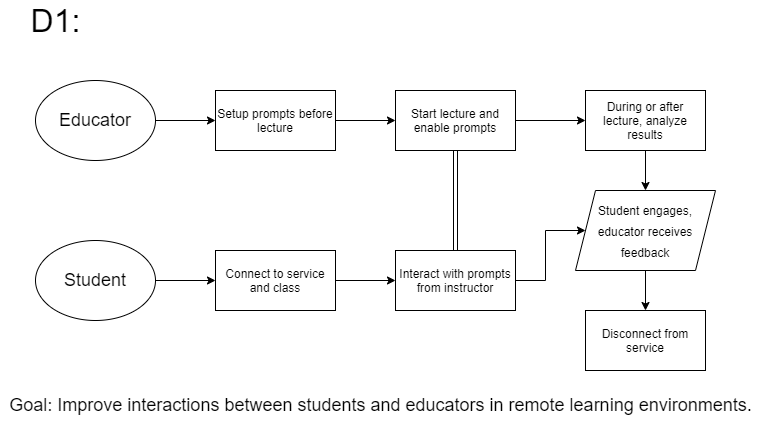

The diagram above was exported from draw.io. Its source (the exported page's mxGraphModel, read from the mxfile embedded in the PNG):
<mxGraphModel dx="1422" dy="705" grid="1" gridSize="10" guides="1" tooltips="1" connect="1" arrows="1" fold="1" page="1" pageScale="1" pageWidth="850" pageHeight="1100" math="0" shadow="0">
  <root>
    <mxCell id="0" />
    <mxCell id="1" parent="0" />
    <mxCell id="qfmB3oxzB4I8R3laKgIa-5" style="edgeStyle=orthogonalEdgeStyle;rounded=0;orthogonalLoop=1;jettySize=auto;html=1;exitX=1;exitY=0.5;exitDx=0;exitDy=0;entryX=0;entryY=0.5;entryDx=0;entryDy=0;fontSize=12;" edge="1" parent="1" source="qfmB3oxzB4I8R3laKgIa-1" target="qfmB3oxzB4I8R3laKgIa-4">
      <mxGeometry relative="1" as="geometry" />
    </mxCell>
    <mxCell id="qfmB3oxzB4I8R3laKgIa-1" value="Educator" style="ellipse;whiteSpace=wrap;html=1;fontSize=18;" vertex="1" parent="1">
      <mxGeometry x="80" y="160" width="120" height="80" as="geometry" />
    </mxCell>
    <mxCell id="qfmB3oxzB4I8R3laKgIa-9" style="edgeStyle=orthogonalEdgeStyle;rounded=0;orthogonalLoop=1;jettySize=auto;html=1;exitX=1;exitY=0.5;exitDx=0;exitDy=0;entryX=0;entryY=0.5;entryDx=0;entryDy=0;fontSize=12;" edge="1" parent="1" source="qfmB3oxzB4I8R3laKgIa-2" target="qfmB3oxzB4I8R3laKgIa-8">
      <mxGeometry relative="1" as="geometry" />
    </mxCell>
    <mxCell id="qfmB3oxzB4I8R3laKgIa-2" value="Student" style="ellipse;whiteSpace=wrap;html=1;fontSize=18;" vertex="1" parent="1">
      <mxGeometry x="80" y="320" width="120" height="80" as="geometry" />
    </mxCell>
    <mxCell id="qfmB3oxzB4I8R3laKgIa-7" style="edgeStyle=orthogonalEdgeStyle;rounded=0;orthogonalLoop=1;jettySize=auto;html=1;exitX=1;exitY=0.5;exitDx=0;exitDy=0;entryX=0;entryY=0.5;entryDx=0;entryDy=0;fontSize=12;" edge="1" parent="1" source="qfmB3oxzB4I8R3laKgIa-4" target="qfmB3oxzB4I8R3laKgIa-6">
      <mxGeometry relative="1" as="geometry" />
    </mxCell>
    <mxCell id="qfmB3oxzB4I8R3laKgIa-4" value="Setup prompts before lecture" style="rounded=0;whiteSpace=wrap;html=1;fontSize=12;" vertex="1" parent="1">
      <mxGeometry x="260" y="170" width="120" height="60" as="geometry" />
    </mxCell>
    <mxCell id="qfmB3oxzB4I8R3laKgIa-12" style="edgeStyle=orthogonalEdgeStyle;rounded=0;orthogonalLoop=1;jettySize=auto;html=1;exitX=0.5;exitY=1;exitDx=0;exitDy=0;entryX=0.5;entryY=0;entryDx=0;entryDy=0;fontSize=12;shape=link;" edge="1" parent="1" source="qfmB3oxzB4I8R3laKgIa-6" target="qfmB3oxzB4I8R3laKgIa-10">
      <mxGeometry relative="1" as="geometry" />
    </mxCell>
    <mxCell id="qfmB3oxzB4I8R3laKgIa-14" style="edgeStyle=orthogonalEdgeStyle;rounded=0;orthogonalLoop=1;jettySize=auto;html=1;exitX=1;exitY=0.5;exitDx=0;exitDy=0;entryX=0;entryY=0.5;entryDx=0;entryDy=0;fontSize=12;" edge="1" parent="1" source="qfmB3oxzB4I8R3laKgIa-6" target="qfmB3oxzB4I8R3laKgIa-13">
      <mxGeometry relative="1" as="geometry" />
    </mxCell>
    <mxCell id="qfmB3oxzB4I8R3laKgIa-6" value="Start lecture and enable prompts" style="rounded=0;whiteSpace=wrap;html=1;fontSize=12;" vertex="1" parent="1">
      <mxGeometry x="440" y="170" width="120" height="60" as="geometry" />
    </mxCell>
    <mxCell id="qfmB3oxzB4I8R3laKgIa-11" style="edgeStyle=orthogonalEdgeStyle;rounded=0;orthogonalLoop=1;jettySize=auto;html=1;exitX=1;exitY=0.5;exitDx=0;exitDy=0;entryX=0;entryY=0.5;entryDx=0;entryDy=0;fontSize=12;" edge="1" parent="1" source="qfmB3oxzB4I8R3laKgIa-8" target="qfmB3oxzB4I8R3laKgIa-10">
      <mxGeometry relative="1" as="geometry" />
    </mxCell>
    <mxCell id="qfmB3oxzB4I8R3laKgIa-8" value="Connect to service and class" style="rounded=0;whiteSpace=wrap;html=1;fontSize=12;" vertex="1" parent="1">
      <mxGeometry x="260" y="330" width="120" height="60" as="geometry" />
    </mxCell>
    <mxCell id="qfmB3oxzB4I8R3laKgIa-16" style="edgeStyle=orthogonalEdgeStyle;rounded=0;orthogonalLoop=1;jettySize=auto;html=1;exitX=1;exitY=0.5;exitDx=0;exitDy=0;entryX=0;entryY=0.5;entryDx=0;entryDy=0;fontSize=12;" edge="1" parent="1" source="qfmB3oxzB4I8R3laKgIa-10" target="qfmB3oxzB4I8R3laKgIa-15">
      <mxGeometry relative="1" as="geometry" />
    </mxCell>
    <mxCell id="qfmB3oxzB4I8R3laKgIa-10" value="Interact with prompts from instructor" style="rounded=0;whiteSpace=wrap;html=1;fontSize=12;" vertex="1" parent="1">
      <mxGeometry x="440" y="330" width="120" height="60" as="geometry" />
    </mxCell>
    <mxCell id="qfmB3oxzB4I8R3laKgIa-17" style="edgeStyle=orthogonalEdgeStyle;rounded=0;orthogonalLoop=1;jettySize=auto;html=1;exitX=0.5;exitY=1;exitDx=0;exitDy=0;fontSize=12;" edge="1" parent="1" source="qfmB3oxzB4I8R3laKgIa-13" target="qfmB3oxzB4I8R3laKgIa-15">
      <mxGeometry relative="1" as="geometry" />
    </mxCell>
    <mxCell id="qfmB3oxzB4I8R3laKgIa-13" value="During or after lecture, analyze results" style="rounded=0;whiteSpace=wrap;html=1;fontSize=12;" vertex="1" parent="1">
      <mxGeometry x="630" y="170" width="120" height="60" as="geometry" />
    </mxCell>
    <mxCell id="qfmB3oxzB4I8R3laKgIa-20" style="edgeStyle=orthogonalEdgeStyle;rounded=0;orthogonalLoop=1;jettySize=auto;html=1;exitX=0.5;exitY=1;exitDx=0;exitDy=0;entryX=0.5;entryY=0;entryDx=0;entryDy=0;fontSize=12;" edge="1" parent="1" source="qfmB3oxzB4I8R3laKgIa-15" target="qfmB3oxzB4I8R3laKgIa-18">
      <mxGeometry relative="1" as="geometry" />
    </mxCell>
    <mxCell id="qfmB3oxzB4I8R3laKgIa-15" value="&lt;font style=&quot;font-size: 12px&quot;&gt;Student engages, educator receives feedback&lt;/font&gt;" style="shape=parallelogram;perimeter=parallelogramPerimeter;whiteSpace=wrap;html=1;fixedSize=1;fontSize=18;" vertex="1" parent="1">
      <mxGeometry x="620" y="270" width="140" height="80" as="geometry" />
    </mxCell>
    <mxCell id="qfmB3oxzB4I8R3laKgIa-18" value="Disconnect from service" style="rounded=0;whiteSpace=wrap;html=1;fontSize=12;" vertex="1" parent="1">
      <mxGeometry x="630" y="390" width="120" height="60" as="geometry" />
    </mxCell>
    <mxCell id="qfmB3oxzB4I8R3laKgIa-21" value="D1:" style="text;html=1;align=center;verticalAlign=middle;resizable=0;points=[];autosize=1;fontSize=32;" vertex="1" parent="1">
      <mxGeometry x="65" y="80" width="70" height="40" as="geometry" />
    </mxCell>
    <mxCell id="qfmB3oxzB4I8R3laKgIa-22" value="Goal: Improve interactions between students and educators in remote learning environments." style="text;html=1;align=center;verticalAlign=middle;resizable=0;points=[];autosize=1;fontSize=18;" vertex="1" parent="1">
      <mxGeometry x="45" y="470" width="760" height="30" as="geometry" />
    </mxCell>
  </root>
</mxGraphModel>